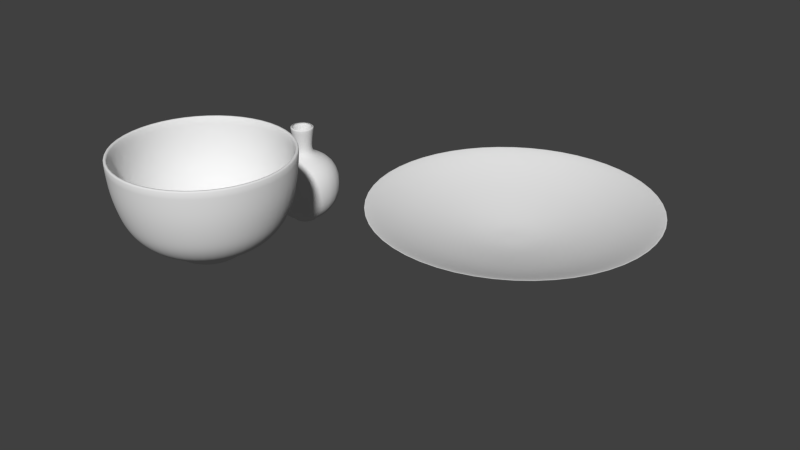 # Source: AngenamCollection.blend  (saved by Blender 2.66.1; exported with 4.5.12 LTS)
import bpy
from mathutils import Matrix  # noqa: F401  (used for matrix-valued properties, if any)

bpy.ops.wm.read_factory_settings(use_empty=True)
scene = bpy.context.scene
scene.name = 'Scene'

# ---- collections
col_collection_1 = bpy.data.collections.new('Collection 1'); scene.collection.children.link(col_collection_1)

# ---- materials (node trees are filled in below, after node groups)
mat_hammeredblackbronze = bpy.data.materials.new('HammeredBlackBronze')
mat_hammeredbronze = bpy.data.materials.new('HammeredBronze')

# ---- material node trees

# ---- world
world_world = bpy.data.worlds.new('World'); scene.world = world_world
world_world.color = (0.05088, 0.05088, 0.05088)
world_world.use_sun_shadow = False
world_world.sun_shadow_jitter_overblur = 0.0
world_world.cycles.sampling_method = 'MANUAL'
world_world.cycles.sample_map_resolution = 256

# ---- meshes
me_dish = bpy.data.meshes.new('Dish')
me_dish.from_pydata([(-0.0001377, -3.017e-10, 0.0), (-0.0001219, 6.398e-05, 0.0), (0.05272, -0.02767, 0.0), (0.05484, -0.02878, 0.0102), (0.05677, -0.0298, 0.01967), (0.09548, -0.05011, 0.02769), (0.1516, -0.07957, 0.04663), (0.2026, -0.1063, 0.07067), (0.2006, -0.1053, 0.07359), (0.09419, -0.04943, 0.03206), (0.1503, -0.07889, 0.05027), (0.03294, -0.01729, 0.01821), (0.0001342, -7.046e-05, 0.01821), (-7.821e-05, 0.0001133, 0.0), (0.03383, -0.049, 0.0), (0.03518, -0.05097, 0.0102), (0.03642, -0.05277, 0.01967), (0.06125, -0.08874, 0.02769), (0.09726, -0.1409, 0.04663), (0.13, -0.1883, 0.07067), (0.1287, -0.1865, 0.07359), (0.06043, -0.08754, 0.03206), (0.09643, -0.1397, 0.05027), (0.02114, -0.03062, 0.01821), (8.612e-05, -0.0001248, 0.01821), (-1.659e-05, 0.0001367, 0.0), (0.007177, -0.05911, 0.0), (0.007465, -0.06148, 0.0102), (0.007728, -0.06365, 0.01967), (0.013, -0.107, 0.02769), (0.02064, -0.17, 0.04663), (0.02758, -0.2271, 0.07067), (0.02731, -0.2249, 0.07359), (0.01282, -0.1056, 0.03206), (0.02046, -0.1685, 0.05027), (0.004485, -0.03693, 0.01821), (1.827e-05, -0.0001505, 0.01821), (4.882e-05, 0.0001287, 0.0), (-0.02112, -0.05568, 0.0), (-0.02196, -0.0579, 0.0102), (-0.02274, -0.05995, 0.01967), (-0.03824, -0.1008, 0.02769), (-0.06071, -0.1601, 0.04663), (-0.08112, -0.2139, 0.07067), (-0.08035, -0.2119, 0.07359), (-0.03772, -0.09946, 0.03206), (-0.0602, -0.1587, 0.05027), (-0.01319, -0.03479, 0.01821), (-5.376e-05, -0.0001418, 0.01821), (0.0001031, 9.129e-05, 0.0), (-0.04457, -0.03949, 0.0), (-0.04635, -0.04107, 0.0102), (-0.04799, -0.04252, 0.01967), (-0.08071, -0.0715, 0.02769), (-0.1282, -0.1135, 0.04663), (-0.1712, -0.1517, 0.07067), (-0.1696, -0.1503, 0.07359), (-0.07962, -0.07054, 0.03206), (-0.1271, -0.1126, 0.05027), (-0.02785, -0.02467, 0.01821), (-0.0001135, -0.0001005, 0.01821), (0.0001337, 3.295e-05, 0.0), (-0.05782, -0.01425, 0.0), (-0.06013, -0.01482, 0.0102), (-0.06225, -0.01534, 0.01967), (-0.1047, -0.02581, 0.02769), (-0.1662, -0.04097, 0.04663), (-0.2221, -0.05475, 0.07067), (-0.22, -0.05423, 0.07359), (-0.1033, -0.02546, 0.03206), (-0.1648, -0.04063, 0.05027), (-0.03612, -0.008904, 0.01821), (-0.0001472, -3.628e-05, 0.01821), (0.0001337, -3.295e-05, 0.0), (-0.05782, 0.01425, 0.0), (-0.06013, 0.01482, 0.0102), (-0.06225, 0.01534, 0.01967), (-0.1047, 0.02581, 0.02769), (-0.1662, 0.04098, 0.04663), (-0.2221, 0.05475, 0.07067), (-0.22, 0.05423, 0.07359), (-0.1033, 0.02546, 0.03206), (-0.1648, 0.04063, 0.05027), (-0.03612, 0.008904, 0.01821), (-0.0001472, 3.628e-05, 0.01821), (0.0001031, -9.129e-05, 0.0), (-0.04457, 0.03949, 0.0), (-0.04635, 0.04107, 0.0102), (-0.04799, 0.04252, 0.01967), (-0.08071, 0.0715, 0.02769), (-0.1282, 0.1135, 0.04663), (-0.1712, 0.1517, 0.07067), (-0.1696, 0.1503, 0.07359), (-0.07962, 0.07054, 0.03206), (-0.1271, 0.1126, 0.05027), (-0.02785, 0.02467, 0.01821), (-0.0001135, 0.0001005, 0.01821), (4.882e-05, -0.0001287, 0.0), (-0.02112, 0.05568, 0.0), (-0.02196, 0.0579, 0.0102), (-0.02274, 0.05995, 0.01967), (-0.03824, 0.1008, 0.02769), (-0.06071, 0.1601, 0.04663), (-0.08112, 0.2139, 0.07067), (-0.08035, 0.2119, 0.07359), (-0.03772, 0.09946, 0.03206), (-0.0602, 0.1587, 0.05027), (-0.01319, 0.03479, 0.01821), (-5.376e-05, 0.0001418, 0.01821), (-1.659e-05, -0.0001367, 0.0), (0.007178, 0.05911, 0.0), (0.007465, 0.06148, 0.0102), (0.007728, 0.06365, 0.01967), (0.013, 0.107, 0.02769), (0.02064, 0.17, 0.04663), (0.02758, 0.2271, 0.07067), (0.02731, 0.2249, 0.07359), (0.01282, 0.1056, 0.03206), (0.02046, 0.1685, 0.05027), (0.004485, 0.03693, 0.01821), (1.828e-05, 0.0001505, 0.01821), (-7.821e-05, -0.0001133, 0.0), (0.03383, 0.049, 0.0), (0.03518, 0.05097, 0.0102), (0.03642, 0.05277, 0.01967), (0.06125, 0.08874, 0.02769), (0.09726, 0.1409, 0.04663), (0.13, 0.1883, 0.07067), (0.1287, 0.1865, 0.07359), (0.06043, 0.08754, 0.03206), (0.09643, 0.1397, 0.05027), (0.02114, 0.03062, 0.01821), (8.613e-05, 0.0001248, 0.01821), (-0.0001219, -6.398e-05, 0.0), (0.05272, 0.02767, 0.0), (0.05484, 0.02878, 0.0102), (0.05677, 0.0298, 0.01967), (0.09548, 0.05011, 0.02769), (0.1516, 0.07957, 0.04663), (0.2026, 0.1063, 0.07067), (0.2006, 0.1053, 0.07359), (0.09419, 0.04943, 0.03206), (0.1503, 0.07889, 0.05027), (0.03294, 0.01729, 0.01821), (0.0001342, 7.045e-05, 0.01821), (0.05955, -1.658e-07, 0.0), (0.06193, -1.668e-07, 0.0102), (0.06412, -1.853e-07, 0.01967), (0.1078, -2.841e-07, 0.02769), (0.1712, -4.756e-07, 0.04663), (0.2288, -5.991e-07, 0.07067), (0.2266, -6.485e-07, 0.07359), (0.1064, -3.088e-07, 0.03206), (0.1698, -4.817e-07, 0.05027), (0.03721, -1.065e-07, 0.01821), (0.0001516, -2.799e-09, 0.01821)], [], [(8, 10, 22, 20), (3, 4, 16, 15), (9, 11, 23, 21), (4, 5, 17, 16), (11, 12, 24, 23), (5, 6, 18, 17), (6, 7, 19, 18), (7, 8, 20, 19), (1, 2, 14, 13), (10, 9, 21, 22), (2, 3, 15, 14), (23, 24, 36, 35), (17, 18, 30, 29), (18, 19, 31, 30), (19, 20, 32, 31), (13, 14, 26, 25), (22, 21, 33, 34), (14, 15, 27, 26), (20, 22, 34, 32), (15, 16, 28, 27), (21, 23, 35, 33), (16, 17, 29, 28), (30, 31, 43, 42), (31, 32, 44, 43), (25, 26, 38, 37), (34, 33, 45, 46), (26, 27, 39, 38), (32, 34, 46, 44), (27, 28, 40, 39), (33, 35, 47, 45), (28, 29, 41, 40), (35, 36, 48, 47), (29, 30, 42, 41), (46, 45, 57, 58), (38, 39, 51, 50), (44, 46, 58, 56), (39, 40, 52, 51), (45, 47, 59, 57), (40, 41, 53, 52), (47, 48, 60, 59), (41, 42, 54, 53), (42, 43, 55, 54), (43, 44, 56, 55), (37, 38, 50, 49), (57, 59, 71, 69), (52, 53, 65, 64), (59, 60, 72, 71), (53, 54, 66, 65), (54, 55, 67, 66), (55, 56, 68, 67), (49, 50, 62, 61), (58, 57, 69, 70), (50, 51, 63, 62), (56, 58, 70, 68), (51, 52, 64, 63), (71, 72, 84, 83), (65, 66, 78, 77), (66, 67, 79, 78), (67, 68, 80, 79), (61, 62, 74, 73), (70, 69, 81, 82), (62, 63, 75, 74), (68, 70, 82, 80), (63, 64, 76, 75), (69, 71, 83, 81), (64, 65, 77, 76), (79, 80, 92, 91), (73, 74, 86, 85), (82, 81, 93, 94), (74, 75, 87, 86), (80, 82, 94, 92), (75, 76, 88, 87), (81, 83, 95, 93), (76, 77, 89, 88), (83, 84, 96, 95), (77, 78, 90, 89), (78, 79, 91, 90), (86, 87, 99, 98), (92, 94, 106, 104), (87, 88, 100, 99), (93, 95, 107, 105), (88, 89, 101, 100), (95, 96, 108, 107), (89, 90, 102, 101), (90, 91, 103, 102), (91, 92, 104, 103), (85, 86, 98, 97), (94, 93, 105, 106), (105, 107, 119, 117), (100, 101, 113, 112), (107, 108, 120, 119), (101, 102, 114, 113), (102, 103, 115, 114), (103, 104, 116, 115), (97, 98, 110, 109), (106, 105, 117, 118), (98, 99, 111, 110), (104, 106, 118, 116), (99, 100, 112, 111), (114, 115, 127, 126), (115, 116, 128, 127), (109, 110, 122, 121), (118, 117, 129, 130), (110, 111, 123, 122), (116, 118, 130, 128), (111, 112, 124, 123), (117, 119, 131, 129), (112, 113, 125, 124), (119, 120, 132, 131), (113, 114, 126, 125), (127, 128, 140, 139), (121, 122, 134, 133), (130, 129, 141, 142), (122, 123, 135, 134), (128, 130, 142, 140), (123, 124, 136, 135), (129, 131, 143, 141), (124, 125, 137, 136), (131, 132, 144, 143), (125, 126, 138, 137), (126, 127, 139, 138), (140, 142, 153, 151), (135, 136, 147, 146), (141, 143, 154, 152), (136, 137, 148, 147), (143, 144, 155, 154), (137, 138, 149, 148), (138, 139, 150, 149), (139, 140, 151, 150), (142, 141, 152, 153), (134, 135, 146, 145), (153, 152, 9, 10), (145, 146, 3, 2), (151, 153, 10, 8), (146, 147, 4, 3), (152, 154, 11, 9), (147, 148, 5, 4), (154, 155, 12, 11), (148, 149, 6, 5), (149, 150, 7, 6), (150, 151, 8, 7), (0, 145, 2, 1), (133, 134, 145, 0)])
me_dish.polygons.foreach_set('use_smooth', [1, 1, 1, 1, 1, 1, 1, 0, 0, 1, 1, 1, 1, 1, 0, 0, 1, 1, 1, 1, 1, 1, 1, 0, 0, 1, 1, 1, 1, 1, 1, 1, 1, 1, 1, 1, 1, 1, 1, 1, 1, 1, 0, 0, 1, 1, 1, 1, 1, 0, 0, 1, 1, 1, 1, 1, 1, 1, 0, 0, 1, 1, 1, 1, 1, 1, 0, 0, 1, 1, 1, 1, 1, 1, 1, 1, 1, 1, 1, 1, 1, 1, 1, 1, 1, 0, 0, 1, 1, 1, 1, 1, 1, 0, 0, 1, 1, 1, 1, 1, 0, 0, 1, 1, 1, 1, 1, 1, 1, 1, 0, 0, 1, 1, 1, 1, 1, 1, 1, 1, 1, 1, 1, 1, 1, 1, 1, 1, 0, 1, 1, 1, 1, 1, 1, 1, 1, 1, 1, 1, 0, 0, 0])
me_dish.polygons.foreach_set('material_index', [1, 0, 1, 0, 1, 0, 0, 1, 0, 1, 0, 1, 0, 0, 1, 0, 1, 0, 1, 0, 1, 0, 0, 1, 0, 1, 0, 1, 0, 1, 0, 1, 0, 1, 0, 1, 0, 1, 0, 1, 0, 0, 1, 0, 1, 0, 1, 0, 0, 1, 0, 1, 0, 1, 0, 1, 0, 0, 1, 0, 1, 0, 1, 0, 1, 0, 1, 0, 1, 0, 1, 0, 1, 0, 1, 0, 0, 0, 1, 0, 1, 0, 1, 0, 0, 1, 0, 1, 1, 0, 1, 0, 0, 1, 0, 1, 0, 1, 0, 0, 1, 0, 1, 0, 1, 0, 1, 0, 1, 0, 1, 0, 1, 0, 1, 0, 1, 0, 1, 0, 0, 1, 0, 1, 0, 1, 0, 0, 1, 1, 0, 1, 0, 1, 0, 1, 0, 1, 0, 0, 1, 0, 0])
_k = {(1, 2): 0.5451, (0, 1): 0.5451, (13, 14): 0.5451, (4, 16): 0.38039, (2, 14): 0.5451, (1, 13): 0.5451, (25, 26): 0.5451, (14, 26): 0.5451, (13, 25): 0.5451, (16, 28): 0.38039, (37, 38): 0.5451, (26, 38): 0.5451, (25, 37): 0.5451, (28, 40): 0.38039, (49, 50): 0.5451, (38, 50): 0.5451, (40, 52): 0.38039, (37, 49): 0.5451, (61, 62): 0.5451, (52, 64): 0.38039, (50, 62): 0.5451, (49, 61): 0.5451, (73, 74): 0.5451, (62, 74): 0.5451, (61, 73): 0.5451, (64, 76): 0.38039, (85, 86): 0.5451, (74, 86): 0.5451, (73, 85): 0.5451, (76, 88): 0.38039, (97, 98): 0.5451, (86, 98): 0.5451, (88, 100): 0.38039, (85, 97): 0.5451, (109, 110): 0.5451, (100, 112): 0.38039, (98, 110): 0.5451, (97, 109): 0.5451, (121, 122): 0.5451, (110, 122): 0.5451, (109, 121): 0.5451, (112, 124): 0.38039, (133, 134): 0.5451, (122, 134): 0.5451, (121, 133): 0.5451, (124, 136): 0.38039, (136, 147): 0.38039, (134, 145): 0.5451, (0, 145): 0.5451, (2, 145): 0.5451, (4, 147): 0.38039, (0, 133): 0.5451}
me_dish.attributes.new('crease_edge', 'FLOAT', 'EDGE').data.foreach_set('value', [_k.get((min(e.vertices), max(e.vertices)), 0.0) for e in me_dish.edges])
_uv = me_dish.uv_layers.new(name='UVMap')
_uv.uv.foreach_set('vector', [0.6312, 0.4829, 0.711, 0.4996, 0.7109, 0.6083, 0.631, 0.628, 0.4027, 0.8456, 0.3897, 0.847, 0.3874, 0.8057, 0.4005, 0.8057, 0.7975, 0.5195, 0.8898, 0.5423, 0.8898, 0.5661, 0.7974, 0.5877, 0.2265, 0.3273, 0.1685, 0.3416, 0.1683, 0.272, 0.2264, 0.2859, 0.9834, 0.3334, 0.9424, 0.3075, 0.9424, 0.3074, 0.9911, 0.3108, 0.1685, 0.3416, 0.08175, 0.3623, 0.08142, 0.2518, 0.1683, 0.272, 0.08175, 0.3623, 0.0004532, 0.3812, 0.0, 0.2335, 0.08142, 0.2518, 0.591, 1.021, 0.5865, 1.019, 0.6261, 0.889, 0.631, 0.8897, 0.402, 0.6912, 0.4741, 0.7195, 0.4522, 0.751, 0.402, 0.6911, 0.711, 0.4996, 0.7975, 0.5195, 0.7974, 0.5877, 0.7109, 0.6083, 0.4167, 0.8441, 0.4027, 0.8456, 0.4005, 0.8057, 0.4146, 0.8057, 0.9911, 0.3108, 0.9424, 0.3074, 0.9424, 0.3073, 0.9877, 0.2873, 0.1683, 0.272, 0.08142, 0.2518, 0.1305, 0.1538, 0.1992, 0.2103, 0.08142, 0.2518, 0.0, 0.2335, 0.06564, 0.1025, 0.1305, 0.1538, 0.631, 0.8897, 0.6261, 0.889, 0.6257, 0.7427, 0.6305, 0.742, 0.402, 0.6911, 0.4522, 0.751, 0.4188, 0.7688, 0.4021, 0.6911, 0.7109, 0.6083, 0.7974, 0.5877, 0.8282, 0.649, 0.7601, 0.7062, 0.4146, 0.8057, 0.4005, 0.8057, 0.4026, 0.7701, 0.4167, 0.7715, 0.631, 0.628, 0.7109, 0.6083, 0.7601, 0.7062, 0.6968, 0.7586, 0.4005, 0.8057, 0.3874, 0.8057, 0.3896, 0.7689, 0.4026, 0.7701, 0.7974, 0.5877, 0.8898, 0.5661, 0.9006, 0.5876, 0.8282, 0.649, 0.2264, 0.2859, 0.1683, 0.272, 0.1992, 0.2103, 0.2448, 0.2492, 0.1305, 0.1538, 0.06564, 0.1025, 0.1823, 0.01823, 0.2179, 0.09072, 0.6305, 0.742, 0.6257, 0.7427, 0.5853, 0.6133, 0.5897, 0.6113, 0.4021, 0.6911, 0.4188, 0.7688, 0.3816, 0.7689, 0.4022, 0.6911, 0.7601, 0.7062, 0.8282, 0.649, 0.883, 0.6895, 0.8475, 0.7708, 0.386, 0.8441, 0.3719, 0.8456, 0.3697, 0.8057, 0.3838, 0.8057, 0.6968, 0.7586, 0.7601, 0.7062, 0.8475, 0.7708, 0.8134, 0.8449, 0.3719, 0.8456, 0.3589, 0.847, 0.3566, 0.8057, 0.3697, 0.8057, 0.8282, 0.649, 0.9006, 0.5876, 0.9198, 0.6017, 0.883, 0.6895, 0.2448, 0.2492, 0.1992, 0.2103, 0.2543, 0.1705, 0.2775, 0.2256, 0.9877, 0.2873, 0.9424, 0.3073, 0.9424, 0.3073, 0.9739, 0.2685, 0.1992, 0.2103, 0.1305, 0.1538, 0.2179, 0.09072, 0.2543, 0.1705, 0.8475, 0.7708, 0.883, 0.6895, 0.9491, 0.6999, 0.9531, 0.7874, 0.3838, 0.8057, 0.3697, 0.8057, 0.3718, 0.7701, 0.3859, 0.7715, 0.8134, 0.8449, 0.8475, 0.7708, 0.9531, 0.7874, 0.9543, 0.867, 0.3697, 0.8057, 0.3566, 0.8057, 0.3588, 0.7689, 0.3718, 0.7701, 0.883, 0.6895, 0.9198, 0.6017, 0.9429, 0.6054, 0.9491, 0.6999, 0.2775, 0.2256, 0.2543, 0.1705, 0.3207, 0.1619, 0.317, 0.2205, 0.9739, 0.2685, 0.9424, 0.3073, 0.9423, 0.3072, 0.9528, 0.2585, 0.2543, 0.1705, 0.2179, 0.09072, 0.3234, 0.07707, 0.3207, 0.1619, 0.2179, 0.09072, 0.1823, 0.01823, 0.3234, 0.0, 0.3234, 0.07707, 0.5299, 0.8927, 0.5252, 0.8913, 0.5462, 0.7466, 0.5511, 0.7466, 0.4022, 0.6911, 0.3816, 0.7689, 0.3492, 0.7511, 0.4022, 0.6911, 0.9685, 0.1652, 0.9528, 0.2585, 0.9293, 0.2598, 0.9013, 0.1689, 0.631, 0.3875, 0.6213, 0.4464, 0.5585, 0.4207, 0.5937, 0.3722, 0.9528, 0.2585, 0.9423, 0.3072, 0.9422, 0.3072, 0.9293, 0.2598, 0.6213, 0.4464, 0.6046, 0.5326, 0.5049, 0.4917, 0.5585, 0.4207, 0.6046, 0.5326, 0.587, 0.6113, 0.4538, 0.5567, 0.5049, 0.4917, 0.5511, 0.7466, 0.5462, 0.7466, 0.5252, 0.6126, 0.5299, 0.6113, 0.4022, 0.6911, 0.3492, 0.7511, 0.3288, 0.7197, 0.4023, 0.6912, 0.9813, 0.07876, 0.9685, 0.1652, 0.9013, 0.1689, 0.8741, 0.08457, 0.4795, 0.8794, 0.4655, 0.8816, 0.4613, 0.8462, 0.4754, 0.8454, 0.9909, 0.0, 0.9813, 0.07876, 0.8741, 0.08457, 0.8478, 0.007749, 0.4655, 0.8816, 0.4526, 0.8836, 0.4482, 0.8469, 0.4613, 0.8462, 0.9293, 0.2598, 0.9422, 0.3072, 0.9421, 0.3073, 0.9088, 0.272, 0.5585, 0.4207, 0.5049, 0.4917, 0.4342, 0.4079, 0.514, 0.3679, 0.5049, 0.4917, 0.4538, 0.5567, 0.3594, 0.4448, 0.4342, 0.4079, 0.96, 0.8921, 0.9555, 0.8902, 0.9951, 0.7605, 1.0, 0.7612, 0.4023, 0.6912, 0.3288, 0.7197, 0.3252, 0.6817, 0.4023, 0.6913, 0.8741, 0.08457, 0.9013, 0.1689, 0.8426, 0.2037, 0.7805, 0.1401, 0.4754, 0.8454, 0.4613, 0.8462, 0.4612, 0.8062, 0.4753, 0.8069, 0.8478, 0.007749, 0.8741, 0.08457, 0.7805, 0.1401, 0.7229, 0.08191, 0.4613, 0.8462, 0.4482, 0.8469, 0.4481, 0.8055, 0.4612, 0.8062, 0.9013, 0.1689, 0.9293, 0.2598, 0.9088, 0.272, 0.8426, 0.2037, 0.5937, 0.3722, 0.5585, 0.4207, 0.514, 0.3679, 0.5672, 0.3408, 1.0, 0.7612, 0.9951, 0.7605, 0.9947, 0.6142, 0.9995, 0.6135, 0.4023, 0.6913, 0.3252, 0.6817, 0.3393, 0.6459, 0.4023, 0.6914, 0.7805, 0.1401, 0.8426, 0.2037, 0.8059, 0.2617, 0.7219, 0.2327, 0.4753, 0.8069, 0.4612, 0.8062, 0.4652, 0.7708, 0.4791, 0.7729, 0.7229, 0.08191, 0.7805, 0.1401, 0.7219, 0.2327, 0.6446, 0.2055, 0.4612, 0.8062, 0.4481, 0.8055, 0.4522, 0.7689, 0.4652, 0.7708, 0.8426, 0.2037, 0.9088, 0.272, 0.8959, 0.2923, 0.8059, 0.2617, 0.5672, 0.3408, 0.514, 0.3679, 0.4979, 0.3002, 0.5576, 0.3005, 0.9088, 0.272, 0.9421, 0.3073, 0.9421, 0.3074, 0.8959, 0.2923, 0.514, 0.3679, 0.4342, 0.4079, 0.4087, 0.3003, 0.4979, 0.3002, 0.4342, 0.4079, 0.3594, 0.4448, 0.3252, 0.3011, 0.4087, 0.3003, 0.3566, 0.8794, 0.3427, 0.8816, 0.3385, 0.8462, 0.3526, 0.8454, 0.6446, 0.2055, 0.7219, 0.2327, 0.7117, 0.3411, 0.631, 0.3502, 0.3427, 0.8816, 0.3297, 0.8836, 0.3254, 0.8469, 0.3385, 0.8462, 0.8059, 0.2617, 0.8959, 0.2923, 0.8937, 0.316, 0.7995, 0.3296, 0.5576, 0.3005, 0.4979, 0.3002, 0.514, 0.233, 0.5672, 0.2606, 0.8959, 0.2923, 0.9421, 0.3074, 0.9421, 0.3074, 0.8937, 0.316, 0.4979, 0.3002, 0.4087, 0.3003, 0.4342, 0.1937, 0.514, 0.233, 0.4087, 0.3003, 0.3252, 0.3011, 0.3593, 0.1586, 0.4342, 0.1937, 0.9995, 0.6135, 0.9947, 0.6142, 0.9543, 0.4848, 0.9587, 0.4829, 0.4023, 0.6914, 0.3393, 0.6459, 0.3677, 0.6205, 0.4022, 0.6914, 0.7219, 0.2327, 0.8059, 0.2617, 0.7995, 0.3296, 0.7117, 0.3411, 0.7995, 0.3296, 0.8937, 0.316, 0.9026, 0.3378, 0.8249, 0.3919, 0.5672, 0.2606, 0.514, 0.233, 0.5585, 0.1818, 0.5936, 0.2301, 0.8937, 0.316, 0.9421, 0.3074, 0.9421, 0.3075, 0.9026, 0.3378, 0.514, 0.233, 0.4342, 0.1937, 0.5048, 0.1124, 0.5585, 0.1818, 0.4342, 0.1937, 0.3593, 0.1586, 0.4537, 0.04992, 0.5048, 0.1124, 0.5641, 0.8927, 0.5594, 0.8914, 0.5804, 0.7575, 0.5853, 0.7575, 0.4022, 0.6914, 0.3677, 0.6205, 0.4041, 0.6113, 0.4021, 0.6914, 0.7117, 0.3411, 0.7995, 0.3296, 0.8249, 0.3919, 0.7523, 0.4405, 0.3526, 0.8454, 0.3385, 0.8462, 0.3383, 0.8062, 0.3525, 0.8069, 0.631, 0.3502, 0.7117, 0.3411, 0.7523, 0.4405, 0.6852, 0.4829, 0.3385, 0.8462, 0.3254, 0.8469, 0.3252, 0.8055, 0.3383, 0.8062, 0.5048, 0.1124, 0.4537, 0.04992, 0.5868, 0.0, 0.6045, 0.07502, 0.5853, 0.7575, 0.5804, 0.7575, 0.5593, 0.6127, 0.564, 0.6113, 0.4021, 0.6914, 0.4041, 0.6113, 0.4399, 0.6205, 0.402, 0.6914, 0.08001, 0.6294, 0.1665, 0.6493, 0.1664, 0.7174, 0.07986, 0.7381, 0.3525, 0.8069, 0.3383, 0.8062, 0.3423, 0.7708, 0.3563, 0.7729, 0.0001964, 0.6126, 0.08001, 0.6294, 0.07986, 0.7381, 0.0, 0.7577, 0.3383, 0.8062, 0.3252, 0.8055, 0.3294, 0.7689, 0.3423, 0.7708, 0.1665, 0.6493, 0.2588, 0.6721, 0.2588, 0.6959, 0.1664, 0.7174, 0.5936, 0.2301, 0.5585, 0.1818, 0.6212, 0.1583, 0.6309, 0.2161, 0.9026, 0.3378, 0.9421, 0.3075, 0.9422, 0.3076, 0.9206, 0.3526, 0.5585, 0.1818, 0.5048, 0.1124, 0.6045, 0.07502, 0.6212, 0.1583, 0.4852, 1.021, 0.4807, 1.019, 0.5203, 0.889, 0.5252, 0.8897, 0.402, 0.6914, 0.4399, 0.6205, 0.4671, 0.6458, 0.402, 0.6914, 0.07986, 0.7381, 0.1664, 0.7174, 0.1973, 0.7788, 0.1291, 0.836, 0.4171, 0.7729, 0.431, 0.7708, 0.435, 0.8062, 0.4209, 0.8069, 0.0, 0.7577, 0.07986, 0.7381, 0.1291, 0.836, 0.06577, 0.8884, 0.431, 0.7708, 0.444, 0.7689, 0.4481, 0.8055, 0.435, 0.8062, 0.1664, 0.7174, 0.2588, 0.6959, 0.2696, 0.7174, 0.1973, 0.7788, 0.3175, 0.3922, 0.3216, 0.4507, 0.2551, 0.4425, 0.278, 0.3873, 0.9206, 0.3526, 0.9422, 0.3076, 0.9423, 0.3076, 0.9435, 0.3571, 0.3216, 0.4507, 0.3248, 0.5356, 0.2192, 0.5226, 0.2551, 0.4425, 0.3248, 0.5356, 0.3252, 0.6126, 0.1841, 0.5953, 0.2192, 0.5226, 0.06577, 0.8884, 0.1291, 0.836, 0.2165, 0.9006, 0.1824, 0.9747, 0.435, 0.8062, 0.4481, 0.8055, 0.448, 0.8469, 0.4349, 0.8462, 0.1973, 0.7788, 0.2696, 0.7174, 0.2888, 0.7315, 0.252, 0.8193, 0.278, 0.3873, 0.2551, 0.4425, 0.1998, 0.4031, 0.2451, 0.3639, 0.9435, 0.3571, 0.9423, 0.3076, 0.9423, 0.3076, 0.9662, 0.3502, 0.2551, 0.4425, 0.2192, 0.5226, 0.1315, 0.4601, 0.1998, 0.4031, 0.2192, 0.5226, 0.1841, 0.5953, 0.0669, 0.5117, 0.1315, 0.4601, 0.5252, 0.8897, 0.5203, 0.889, 0.5199, 0.7427, 0.5247, 0.742, 0.1291, 0.836, 0.1973, 0.7788, 0.252, 0.8193, 0.2165, 0.9006, 0.4209, 0.8069, 0.435, 0.8062, 0.4349, 0.8462, 0.4208, 0.8454, 0.2165, 0.9006, 0.252, 0.8193, 0.3181, 0.8297, 0.3221, 0.9172, 0.4208, 0.8454, 0.4349, 0.8462, 0.4307, 0.8816, 0.4167, 0.8794, 0.1824, 0.9747, 0.2165, 0.9006, 0.3221, 0.9172, 0.3233, 0.9968, 0.4349, 0.8462, 0.448, 0.8469, 0.4436, 0.8836, 0.4307, 0.8816, 0.252, 0.8193, 0.2888, 0.7315, 0.3119, 0.7352, 0.3181, 0.8297, 0.2451, 0.3639, 0.1998, 0.4031, 0.1685, 0.3416, 0.2265, 0.3273, 0.9662, 0.3502, 0.9423, 0.3076, 0.9424, 0.3075, 0.9834, 0.3334, 0.1998, 0.4031, 0.1315, 0.4601, 0.08175, 0.3623, 0.1685, 0.3416, 0.1315, 0.4601, 0.0669, 0.5117, 0.0004532, 0.3812, 0.08175, 0.3623, 0.5247, 0.742, 0.5199, 0.7427, 0.4795, 0.6133, 0.4839, 0.6113, 0.4019, 0.6913, 0.4795, 0.6815, 0.4741, 0.7195, 0.402, 0.6912, 0.402, 0.6914, 0.4671, 0.6458, 0.4795, 0.6815, 0.4019, 0.6913])
me_dish.materials.append(mat_hammeredblackbronze)
me_dish.materials.append(mat_hammeredbronze)
me_dish.use_remesh_preserve_volume = False
me_dish.use_remesh_preserve_attributes = False
me_dish.use_mirror_vertex_groups = False
me_dish.update()
me_vase = bpy.data.meshes.new('Vase')
me_vase.from_pydata([(0.01784, -0.0103, 0.08412), (0.01345, -0.007763, 0.05133), (0.01482, -0.008555, 0.04214), (0.01838, -0.01061, 0.03612), (0.03759, -0.0217, 0.02662), (0.05131, -0.02963, 0.008872), (0.0557, -0.03216, -0.01489), (0.05296, -0.03058, -0.04056), (0.04336, -0.02503, -0.05988), (0.02909, -0.01679, -0.07446), (0.01794, -0.01036, -0.07921), (0.01763, -0.01018, -0.0827), (0.01598, -0.009225, -0.08492), (0.01537, -0.008872, 0.08412), (0.01098, -0.006337, 0.05196), (0.0129, -0.007446, 0.04151), (0.01674, -0.009664, 0.03454), (0.03704, -0.02139, 0.02471), (0.04967, -0.02868, 0.007921), (0.05406, -0.03121, -0.01521), (0.05131, -0.02963, -0.04024), (0.04143, -0.02392, -0.05957), (0.02826, -0.01632, -0.07319), (0.01646, -0.009506, -0.07731), (0.0103, -0.01784, 0.08412), (0.007763, -0.01345, 0.05133), (0.008555, -0.01482, 0.04214), (0.01061, -0.01838, 0.03612), (0.0217, -0.03759, 0.02662), (0.02963, -0.05131, 0.008872), (0.03216, -0.0557, -0.01489), (0.03058, -0.05296, -0.04056), (0.02503, -0.04336, -0.05988), (0.01679, -0.02909, -0.07446), (0.01036, -0.01794, -0.07921), (0.01018, -0.01763, -0.0827), (0.009225, -0.01598, -0.08492), (-2.328e-10, 0.0, -0.08492), (0.008872, -0.01537, 0.08412), (0.006337, -0.01098, 0.05196), (0.007446, -0.0129, 0.04151), (0.009664, -0.01674, 0.03454), (0.02139, -0.03704, 0.02471), (0.02868, -0.04967, 0.007921), (0.03121, -0.05406, -0.01521), (0.02963, -0.05131, -0.04024), (0.02392, -0.04143, -0.05957), (0.01632, -0.02826, -0.07319), (0.009506, -0.01646, -0.07731), (-2.328e-08, -0.0206, 0.08412), (-1.583e-08, -0.01553, 0.05133), (-1.583e-08, -0.01711, 0.04214), (-1.863e-08, -0.02123, 0.03612), (-2.794e-08, -0.04341, 0.02662), (-3.353e-08, -0.05925, 0.008872), (-3.539e-08, -0.06432, -0.01489), (-2.794e-08, -0.06115, -0.04056), (-2.049e-08, -0.05006, -0.05988), (-7.451e-09, -0.03359, -0.07446), (-1.698e-09, -0.02072, -0.07921), (-1.252e-09, -0.02036, -0.0827), (2.199e-09, -0.01845, -0.08492), (-2.142e-08, -0.01774, 0.08412), (-1.397e-08, -0.01267, 0.05196), (-1.397e-08, -0.01489, 0.04151), (-1.676e-08, -0.01933, 0.03454), (-2.98e-08, -0.04277, 0.02471), (-3.912e-08, -0.05735, 0.007921), (-3.725e-08, -0.06242, -0.01521), (-2.98e-08, -0.05925, -0.04024), (-2.235e-08, -0.04784, -0.05957), (-9.313e-09, -0.03264, -0.07319), (-9.313e-10, -0.01901, -0.07731), (-0.0103, -0.01784, 0.08412), (-0.007763, -0.01345, 0.05133), (-0.008555, -0.01482, 0.04214), (-0.01061, -0.01838, 0.03612), (-0.0217, -0.03759, 0.02662), (-0.02963, -0.05131, 0.008872), (-0.03216, -0.0557, -0.01489), (-0.03058, -0.05296, -0.04056), (-0.02503, -0.04336, -0.05988), (-0.01679, -0.02909, -0.07446), (-0.01036, -0.01794, -0.07921), (-0.01018, -0.01763, -0.0827), (-0.009225, -0.01598, -0.08492), (-0.008872, -0.01537, 0.08412), (-0.006337, -0.01098, 0.05196), (-0.007446, -0.0129, 0.04151), (-0.009664, -0.01674, 0.03454), (-0.02139, -0.03704, 0.02471), (-0.02868, -0.04967, 0.007921), (-0.03121, -0.05406, -0.01521), (-0.02963, -0.05131, -0.04024), (-0.02392, -0.04143, -0.05957), (-0.01632, -0.02826, -0.07319), (-0.009506, -0.01646, -0.07731), (-0.01784, -0.0103, 0.08412), (-0.01345, -0.007763, 0.05133), (-0.01482, -0.008555, 0.04214), (-0.01838, -0.01061, 0.03612), (-0.03759, -0.0217, 0.02662), (-0.05131, -0.02963, 0.008872), (-0.0557, -0.03216, -0.01489), (-0.05296, -0.03058, -0.04056), (-0.04336, -0.02503, -0.05988), (-0.02909, -0.01679, -0.07446), (-0.01794, -0.01036, -0.07921), (-0.01763, -0.01018, -0.0827), (-0.01598, -0.009225, -0.08492), (-0.01537, -0.008872, 0.08412), (-0.01098, -0.006337, 0.05196), (-0.0129, -0.007446, 0.04151), (-0.01674, -0.009664, 0.03454), (-0.03704, -0.02139, 0.02471), (-0.04967, -0.02867, 0.007921), (-0.05406, -0.03121, -0.01521), (-0.05131, -0.02963, -0.04024), (-0.04143, -0.02392, -0.05957), (-0.02826, -0.01632, -0.07319), (-0.01646, -0.009506, -0.07731), (-0.0206, 3.446e-08, 0.08412), (-0.01553, 2.421e-08, 0.05133), (-0.01711, 2.561e-08, 0.04214), (-0.02123, 3.166e-08, 0.03612), (-0.04341, 5.402e-08, 0.02662), (-0.05925, 7.078e-08, 0.008872), (-0.06432, 7.264e-08, -0.01489), (-0.06115, 6.519e-08, -0.04056), (-0.05006, 4.843e-08, -0.05988), (-0.03359, 2.421e-08, -0.07446), (-0.02072, 1.426e-08, -0.07921), (-0.02036, 1.351e-08, -0.0827), (-0.01845, 7.893e-09, -0.08492), (-0.01774, 3.166e-08, 0.08412), (-0.01267, 2.142e-08, 0.05196), (-0.01489, 2.328e-08, 0.04151), (-0.01933, 2.887e-08, 0.03454), (-0.04277, 5.588e-08, 0.02471), (-0.05735, 7.264e-08, 0.007921), (-0.06242, 7.264e-08, -0.01521), (-0.05925, 6.519e-08, -0.04024), (-0.04784, 4.843e-08, -0.05957), (-0.03264, 2.887e-08, -0.07319), (-0.01901, 1.304e-08, -0.07731), (-0.01784, 0.0103, 0.08412), (-0.01345, 0.007763, 0.05133), (-0.01482, 0.008555, 0.04214), (-0.01838, 0.01061, 0.03612), (-0.03759, 0.0217, 0.02662), (-0.05131, 0.02963, 0.008872), (-0.0557, 0.03216, -0.01489), (-0.05296, 0.03058, -0.04056), (-0.04336, 0.02503, -0.05988), (-0.02909, 0.01679, -0.07446), (-0.01794, 0.01036, -0.07921), (-0.01763, 0.01018, -0.0827), (-0.01598, 0.009226, -0.08492), (-0.01537, 0.008872, 0.08412), (-0.01098, 0.006337, 0.05196), (-0.0129, 0.007446, 0.04151), (-0.01674, 0.009664, 0.03454), (-0.03704, 0.02139, 0.02471), (-0.04967, 0.02868, 0.007921), (-0.05406, 0.03121, -0.01521), (-0.05131, 0.02963, -0.04024), (-0.04143, 0.02392, -0.05957), (-0.02826, 0.01632, -0.07319), (-0.01646, 0.009506, -0.07731), (-0.0103, 0.01784, 0.08412), (-0.007763, 0.01345, 0.05133), (-0.008555, 0.01482, 0.04214), (-0.01061, 0.01838, 0.03612), (-0.0217, 0.03759, 0.02662), (-0.02963, 0.05131, 0.008872), (-0.03216, 0.0557, -0.01489), (-0.03058, 0.05296, -0.04056), (-0.02503, 0.04336, -0.05988), (-0.01679, 0.02909, -0.07446), (-0.01036, 0.01794, -0.07921), (-0.01018, 0.01763, -0.0827), (-0.009225, 0.01598, -0.08492), (-0.008872, 0.01537, 0.08412), (-0.006337, 0.01098, 0.05196), (-0.007446, 0.0129, 0.04151), (-0.009664, 0.01674, 0.03454), (-0.02139, 0.03704, 0.02471), (-0.02867, 0.04967, 0.007921), (-0.03121, 0.05406, -0.01521), (-0.02963, 0.05131, -0.04024), (-0.02392, 0.04143, -0.05957), (-0.01632, 0.02826, -0.07319), (-0.009506, 0.01646, -0.07731), (1.455e-10, -2.91e-11, -0.07763), (4.657e-08, 0.0206, 0.08412), (3.306e-08, 0.01553, 0.05133), (3.492e-08, 0.01711, 0.04214), (4.284e-08, 0.02123, 0.03612), (8.009e-08, 0.04341, 0.02662), (1.08e-07, 0.05925, 0.008872), (1.08e-07, 0.06432, -0.01489), (1.006e-07, 0.06115, -0.04056), (8.009e-08, 0.05006, -0.05988), (4.563e-08, 0.03359, -0.07446), (2.571e-08, 0.02072, -0.07921), (2.577e-08, 0.02036, -0.0827), (1.798e-08, 0.01845, -0.08492), (4.191e-08, 0.01774, 0.08412), (2.887e-08, 0.01267, 0.05196), (3.213e-08, 0.01489, 0.04151), (4.005e-08, 0.01933, 0.03454), (8.382e-08, 0.04277, 0.02471), (1.08e-07, 0.05735, 0.007921), (1.08e-07, 0.06242, -0.01521), (9.872e-08, 0.05925, -0.04024), (8.009e-08, 0.04784, -0.05957), (4.657e-08, 0.03264, -0.07319), (2.421e-08, 0.01901, -0.07731), (0.0103, 0.01784, 0.08412), (0.007763, 0.01345, 0.05133), (0.008555, 0.01482, 0.04214), (0.01061, 0.01838, 0.03612), (0.0217, 0.03759, 0.02662), (0.02963, 0.05131, 0.008872), (0.03216, 0.0557, -0.01489), (0.03058, 0.05296, -0.04056), (0.02503, 0.04336, -0.05988), (0.01679, 0.02909, -0.07446), (0.01036, 0.01794, -0.07921), (0.01018, 0.01763, -0.0827), (0.009226, 0.01598, -0.08492), (0.008872, 0.01537, 0.08412), (0.006337, 0.01098, 0.05196), (0.007446, 0.0129, 0.04151), (0.009664, 0.01674, 0.03454), (0.02139, 0.03704, 0.02471), (0.02868, 0.04967, 0.007921), (0.03121, 0.05406, -0.01521), (0.02963, 0.05131, -0.04024), (0.02392, 0.04143, -0.05957), (0.01632, 0.02826, -0.07319), (0.009506, 0.01646, -0.07731), (0.01784, 0.0103, 0.08412), (0.01345, 0.007763, 0.05133), (0.01482, 0.008555, 0.04214), (0.01838, 0.01061, 0.03612), (0.03759, 0.0217, 0.02662), (0.05131, 0.02963, 0.008872), (0.0557, 0.03216, -0.01489), (0.05296, 0.03058, -0.04056), (0.04336, 0.02503, -0.05988), (0.02909, 0.01679, -0.07446), (0.01794, 0.01036, -0.07921), (0.01763, 0.01018, -0.0827), (0.01598, 0.009225, -0.08492), (0.01537, 0.008872, 0.08412), (0.01098, 0.006337, 0.05196), (0.0129, 0.007446, 0.04151), (0.01674, 0.009664, 0.03454), (0.03704, 0.02139, 0.02471), (0.04967, 0.02867, 0.007921), (0.05406, 0.03121, -0.01521), (0.05131, 0.02963, -0.04024), (0.04143, 0.02392, -0.05957), (0.02826, 0.01632, -0.07319), (0.01646, 0.009506, -0.07731), (0.0206, -5.867e-08, 0.08412), (0.01553, -4.191e-08, 0.05133), (0.01711, -4.424e-08, 0.04214), (0.02123, -5.681e-08, 0.03612), (0.04341, -1.043e-07, 0.02662), (0.05925, -1.434e-07, 0.008872), (0.06432, -1.471e-07, -0.01489), (0.06115, -1.397e-07, -0.04056), (0.05006, -1.118e-07, -0.05988), (0.03359, -6.426e-08, -0.07446), (0.02072, -3.953e-08, -0.07921), (0.02036, -3.764e-08, -0.0827), (0.01845, -2.81e-08, -0.08492), (0.01774, -5.262e-08, 0.08412), (0.01267, -3.586e-08, 0.05196), (0.01489, -4.098e-08, 0.04151), (0.01933, -5.122e-08, 0.03454), (0.04277, -1.062e-07, 0.02471), (0.05735, -1.434e-07, 0.007921), (0.06242, -1.471e-07, -0.01521), (0.05925, -1.36e-07, -0.04024), (0.04784, -1.099e-07, -0.05957), (0.03264, -6.519e-08, -0.07319), (0.01901, -3.632e-08, -0.07731), (0.01729, -0.009981, 0.07995), (0.009981, -0.01729, 0.07995), (-2.235e-08, -0.01996, 0.07995), (-0.009981, -0.01729, 0.07995), (-0.01729, -0.009981, 0.07995), (-0.01996, 3.318e-08, 0.07995), (-0.01729, 0.009981, 0.07995), (-0.009981, 0.01729, 0.07995), (4.488e-08, 0.01996, 0.07995), (0.009981, 0.01729, 0.07995), (0.01729, 0.009981, 0.07995), (0.01996, -5.658e-08, 0.07995), (0.01479, -0.008537, 0.07995), (0.008537, -0.01479, 0.07995), (-2.044e-08, -0.01707, 0.07995), (-0.008537, -0.01479, 0.07995), (-0.01479, -0.008537, 0.07995), (-0.01707, 3.031e-08, 0.07995), (-0.01479, 0.008537, 0.07995), (-0.008537, 0.01479, 0.07995), (4.019e-08, 0.01707, 0.07995), (0.008537, 0.01479, 0.07995), (0.01479, 0.008537, 0.07995), (0.01707, -5.04e-08, 0.07995)], [], [(20, 21, 46, 45), (15, 16, 41, 40), (10, 11, 35, 34), (5, 6, 30, 29), (2, 3, 27, 26), (21, 22, 47, 46), (16, 17, 42, 41), (11, 12, 36, 35), (6, 7, 31, 30), (1, 2, 26, 25), (22, 23, 48, 47), (17, 18, 43, 42), (290, 1, 25, 291), (7, 8, 32, 31), (18, 19, 44, 43), (302, 14, 39, 303), (8, 9, 33, 32), (3, 4, 28, 27), (19, 20, 45, 44), (14, 15, 40, 39), (9, 10, 34, 33), (4, 5, 29, 28), (41, 42, 66, 65), (35, 36, 61, 60), (30, 31, 56, 55), (26, 27, 52, 51), (47, 48, 72, 71), (42, 43, 67, 66), (31, 32, 57, 56), (25, 26, 51, 50), (43, 44, 68, 67), (303, 39, 63, 304), (32, 33, 58, 57), (27, 28, 53, 52), (44, 45, 69, 68), (39, 40, 64, 63), (33, 34, 59, 58), (28, 29, 54, 53), (45, 46, 70, 69), (40, 41, 65, 64), (34, 35, 60, 59), (29, 30, 55, 54), (291, 25, 50, 292), (46, 47, 71, 70), (67, 68, 92, 91), (304, 63, 87, 305), (57, 58, 82, 81), (52, 53, 77, 76), (68, 69, 93, 92), (63, 64, 88, 87), (58, 59, 83, 82), (53, 54, 78, 77), (69, 70, 94, 93), (64, 65, 89, 88), (59, 60, 84, 83), (54, 55, 79, 78), (292, 50, 74, 293), (70, 71, 95, 94), (65, 66, 90, 89), (60, 61, 85, 84), (55, 56, 80, 79), (51, 52, 76, 75), (71, 72, 96, 95), (66, 67, 91, 90), (56, 57, 81, 80), (50, 51, 75, 74), (87, 88, 112, 111), (82, 83, 107, 106), (77, 78, 102, 101), (93, 94, 118, 117), (88, 89, 113, 112), (83, 84, 108, 107), (78, 79, 103, 102), (293, 74, 98, 294), (94, 95, 119, 118), (89, 90, 114, 113), (84, 85, 109, 108), (79, 80, 104, 103), (75, 76, 100, 99), (95, 96, 120, 119), (90, 91, 115, 114), (80, 81, 105, 104), (74, 75, 99, 98), (91, 92, 116, 115), (305, 87, 111, 306), (81, 82, 106, 105), (76, 77, 101, 100), (92, 93, 117, 116), (294, 98, 122, 295), (118, 119, 143, 142), (113, 114, 138, 137), (108, 109, 133, 132), (103, 104, 128, 127), (99, 100, 124, 123), (119, 120, 144, 143), (114, 115, 139, 138), (104, 105, 129, 128), (98, 99, 123, 122), (115, 116, 140, 139), (306, 111, 135, 307), (105, 106, 130, 129), (100, 101, 125, 124), (116, 117, 141, 140), (111, 112, 136, 135), (106, 107, 131, 130), (101, 102, 126, 125), (117, 118, 142, 141), (112, 113, 137, 136), (107, 108, 132, 131), (102, 103, 127, 126), (138, 139, 163, 162), (128, 129, 153, 152), (122, 123, 147, 146), (139, 140, 164, 163), (307, 135, 159, 308), (129, 130, 154, 153), (124, 125, 149, 148), (140, 141, 165, 164), (135, 136, 160, 159), (130, 131, 155, 154), (125, 126, 150, 149), (141, 142, 166, 165), (136, 137, 161, 160), (131, 132, 156, 155), (126, 127, 151, 150), (295, 122, 146, 296), (142, 143, 167, 166), (137, 138, 162, 161), (132, 133, 157, 156), (127, 128, 152, 151), (123, 124, 148, 147), (143, 144, 168, 167), (164, 165, 189, 188), (159, 160, 184, 183), (154, 155, 179, 178), (149, 150, 174, 173), (165, 166, 190, 189), (160, 161, 185, 184), (155, 156, 180, 179), (150, 151, 175, 174), (296, 146, 170, 297), (166, 167, 191, 190), (161, 162, 186, 185), (156, 157, 181, 180), (151, 152, 176, 175), (147, 148, 172, 171), (167, 168, 192, 191), (162, 163, 187, 186), (152, 153, 177, 176), (146, 147, 171, 170), (163, 164, 188, 187), (308, 159, 183, 309), (153, 154, 178, 177), (148, 149, 173, 172), (184, 185, 210, 209), (179, 180, 205, 204), (174, 175, 200, 199), (297, 170, 195, 298), (190, 191, 216, 215), (185, 186, 211, 210), (180, 181, 206, 205), (175, 176, 201, 200), (171, 172, 197, 196), (191, 192, 217, 216), (186, 187, 212, 211), (176, 177, 202, 201), (170, 171, 196, 195), (187, 188, 213, 212), (309, 183, 208, 310), (177, 178, 203, 202), (172, 173, 198, 197), (188, 189, 214, 213), (183, 184, 209, 208), (178, 179, 204, 203), (173, 174, 199, 198), (189, 190, 215, 214), (196, 197, 221, 220), (216, 217, 241, 240), (211, 212, 236, 235), (201, 202, 226, 225), (195, 196, 220, 219), (212, 213, 237, 236), (310, 208, 232, 311), (202, 203, 227, 226), (197, 198, 222, 221), (213, 214, 238, 237), (208, 209, 233, 232), (203, 204, 228, 227), (198, 199, 223, 222), (214, 215, 239, 238), (209, 210, 234, 233), (204, 205, 229, 228), (199, 200, 224, 223), (298, 195, 219, 299), (215, 216, 240, 239), (210, 211, 235, 234), (205, 206, 230, 229), (200, 201, 225, 224), (236, 237, 261, 260), (311, 232, 256, 312), (226, 227, 251, 250), (221, 222, 246, 245), (237, 238, 262, 261), (232, 233, 257, 256), (227, 228, 252, 251), (222, 223, 247, 246), (238, 239, 263, 262), (233, 234, 258, 257), (228, 229, 253, 252), (223, 224, 248, 247), (299, 219, 243, 300), (239, 240, 264, 263), (234, 235, 259, 258), (229, 230, 254, 253), (224, 225, 249, 248), (220, 221, 245, 244), (240, 241, 265, 264), (235, 236, 260, 259), (225, 226, 250, 249), (219, 220, 244, 243), (262, 263, 287, 286), (257, 258, 282, 281), (252, 253, 277, 276), (247, 248, 272, 271), (300, 243, 267, 301), (263, 264, 288, 287), (258, 259, 283, 282), (253, 254, 278, 277), (248, 249, 273, 272), (244, 245, 269, 268), (264, 265, 289, 288), (259, 260, 284, 283), (249, 250, 274, 273), (243, 244, 268, 267), (260, 261, 285, 284), (312, 256, 280, 313), (250, 251, 275, 274), (245, 246, 270, 269), (261, 262, 286, 285), (256, 257, 281, 280), (251, 252, 276, 275), (246, 247, 271, 270), (286, 287, 21, 20), (281, 282, 16, 15), (278, 37, 12), (273, 274, 8, 7), (268, 269, 3, 2), (287, 288, 22, 21), (282, 283, 17, 16), (274, 275, 9, 8), (269, 270, 4, 3), (288, 289, 23, 22), (283, 284, 18, 17), (275, 276, 10, 9), (270, 271, 5, 4), (284, 285, 19, 18), (313, 280, 14, 302), (276, 277, 11, 10), (271, 272, 6, 5), (301, 267, 1, 290), (285, 286, 20, 19), (280, 281, 15, 14), (277, 278, 12, 11), (272, 273, 7, 6), (267, 268, 2, 1), (12, 37, 36), (73, 86, 62, 49), (97, 110, 86, 73), (121, 134, 110, 97), (145, 158, 134, 121), (169, 182, 158, 145), (194, 207, 182, 169), (218, 231, 207, 194), (242, 255, 231, 218), (266, 279, 255, 242), (0, 13, 279, 266), (24, 38, 13, 0), (49, 62, 38, 24), (0, 290, 291, 24), (24, 291, 292, 49), (49, 292, 293, 73), (73, 293, 294, 97), (97, 294, 295, 121), (121, 295, 296, 145), (145, 296, 297, 169), (169, 297, 298, 194), (194, 298, 299, 218), (218, 299, 300, 242), (242, 300, 301, 266), (266, 301, 290, 0), (13, 302, 303, 38), (38, 303, 304, 62), (62, 304, 305, 86), (86, 305, 306, 110), (110, 306, 307, 134), (134, 307, 308, 158), (158, 308, 309, 182), (182, 309, 310, 207), (207, 310, 311, 231), (231, 311, 312, 255), (255, 312, 313, 279), (279, 313, 302, 13), (23, 193, 48), (48, 193, 72), (72, 193, 96), (96, 193, 120), (120, 193, 144), (144, 193, 168), (168, 193, 192), (192, 193, 217), (217, 193, 241), (241, 193, 265), (265, 193, 289), (289, 193, 23), (36, 37, 61), (61, 37, 85), (85, 37, 109), (109, 37, 133), (133, 37, 157), (157, 37, 181), (181, 37, 206), (206, 37, 230), (230, 37, 254), (254, 37, 278)])
me_vase.polygons.foreach_set('use_smooth', [True] * 324)
me_vase.polygons.foreach_set('material_index', [0, 0, 1, 1, 1, 0, 0, 1, 1, 1, 0, 0, 1, 1, 0, 0, 1, 1, 0, 0, 1, 1, 0, 1, 1, 1, 0, 0, 1, 1, 0, 0, 1, 1, 0, 0, 1, 1, 0, 0, 1, 1, 1, 0, 0, 0, 1, 1, 0, 0, 1, 1, 0, 0, 1, 1, 1, 0, 0, 1, 1, 1, 0, 0, 1, 1, 0, 1, 1, 0, 0, 1, 1, 1, 0, 0, 1, 1, 1, 0, 0, 1, 1, 0, 0, 1, 1, 0, 1, 0, 0, 1, 1, 1, 0, 0, 1, 1, 0, 0, 1, 1, 0, 0, 1, 1, 0, 0, 1, 1, 0, 1, 1, 0, 0, 1, 1, 0, 0, 1, 1, 0, 0, 1, 1, 1, 0, 0, 1, 1, 1, 0, 0, 0, 1, 1, 0, 0, 1, 1, 1, 0, 0, 1, 1, 1, 0, 0, 1, 1, 0, 0, 1, 1, 0, 1, 1, 1, 0, 0, 1, 1, 1, 0, 0, 1, 1, 0, 0, 1, 1, 0, 0, 1, 1, 0, 1, 0, 0, 1, 1, 0, 0, 1, 1, 0, 0, 1, 1, 0, 0, 1, 1, 1, 0, 0, 1, 1, 0, 0, 1, 1, 0, 0, 1, 1, 0, 0, 1, 1, 1, 0, 0, 1, 1, 1, 0, 0, 1, 1, 0, 0, 1, 1, 1, 0, 0, 1, 1, 1, 0, 0, 1, 1, 0, 0, 1, 1, 0, 0, 1, 1, 0, 0, 1, 1, 1, 0, 0, 1, 1, 0, 0, 1, 1, 0, 0, 1, 1, 1, 0, 0, 1, 1, 1, 1, 0, 0, 0, 0, 0, 0, 0, 0, 0, 0, 0, 0, 1, 1, 1, 1, 1, 1, 1, 1, 1, 1, 1, 1, 0, 0, 0, 0, 0, 0, 0, 0, 0, 0, 0, 0, 0, 0, 0, 0, 0, 0, 0, 0, 0, 0, 0, 0, 1, 1, 1, 1, 1, 1, 1, 1, 1, 1])
_k = {(10, 34): 0.48235, (12, 36): 0.67451, (36, 61): 0.67451, (34, 59): 0.48235, (59, 83): 0.48235, (61, 85): 0.67451, (83, 107): 0.48235, (85, 109): 0.67451, (109, 133): 0.67451, (107, 131): 0.48235, (133, 157): 0.67451, (131, 155): 0.48235, (155, 179): 0.48235, (157, 181): 0.67451, (179, 204): 0.48235, (181, 206): 0.67451, (206, 230): 0.67451, (204, 228): 0.48235, (228, 252): 0.48235, (230, 254): 0.67451, (252, 276): 0.48235, (254, 278): 0.67451, (12, 278): 0.67451, (10, 276): 0.48235}
me_vase.attributes.new('crease_edge', 'FLOAT', 'EDGE').data.foreach_set('value', [_k.get((min(e.vertices), max(e.vertices)), 0.0) for e in me_vase.edges])
me_vase.materials.append(mat_hammeredbronze)
me_vase.materials.append(mat_hammeredblackbronze)
me_vase.use_remesh_preserve_volume = False
me_vase.use_remesh_preserve_attributes = False
me_vase.use_mirror_vertex_groups = False
me_vase.update()
me_bowl = bpy.data.meshes.new('Bowl')
me_bowl.from_pydata([(0.04402, -0.02541, 0.0), (0.05207, -0.03006, 0.01116), (0.08321, -0.04804, 0.02789), (0.1111, -0.06416, 0.07067), (0.1213, -0.07005, 0.111), (0.124, -0.0716, 0.1581), (0.1192, -0.06881, 0.1581), (0.1176, -0.06788, 0.111), (0.1074, -0.06199, 0.07191), (0.07945, -0.04587, 0.03037), (0.04831, -0.02789, 0.01423), (-5.83e-10, -1.01e-09, 0.01423), (0.02541, -0.04402, 0.0), (0.03006, -0.05207, 0.01116), (0.04804, -0.08321, 0.02789), (0.06416, -0.1111, 0.07067), (0.07005, -0.1213, 0.111), (0.0716, -0.124, 0.1581), (0.06881, -0.1192, 0.1581), (0.06788, -0.1176, 0.111), (0.06199, -0.1074, 0.07191), (0.04587, -0.07945, 0.03037), (0.02789, -0.04831, 0.01423), (-2.89e-08, -0.05083, 0.0), (-3.23e-08, -0.06013, 0.01116), (-5.78e-08, -0.09608, 0.02789), (-8.16e-08, -0.1283, 0.07067), (-1.02e-07, -0.1401, 0.111), (-1.02e-07, -0.1432, 0.1581), (-1.02e-07, -0.1376, 0.1581), (-1.02e-07, -0.1358, 0.111), (-8.16e-08, -0.124, 0.07191), (-6.12e-08, -0.09174, 0.03037), (-3.23e-08, -0.05579, 0.01423), (-0.02541, -0.04402, 0.0), (-0.03006, -0.05207, 0.01116), (-0.04804, -0.08321, 0.02789), (-0.06416, -0.1111, 0.07067), (-0.07005, -0.1213, 0.111), (-0.0716, -0.124, 0.1581), (-0.06881, -0.1192, 0.1581), (-0.06788, -0.1176, 0.111), (-0.06199, -0.1074, 0.07191), (-0.04587, -0.07945, 0.03037), (-0.02789, -0.04831, 0.01423), (-0.04402, -0.02541, 0.0), (-0.05207, -0.03006, 0.01116), (-0.08321, -0.04804, 0.02789), (-0.1111, -0.06416, 0.07067), (-0.1213, -0.07005, 0.111), (-0.124, -0.0716, 0.1581), (-0.1192, -0.06881, 0.1581), (-0.1176, -0.06788, 0.111), (-0.1074, -0.06199, 0.07191), (-0.07945, -0.04587, 0.03037), (-0.04831, -0.02789, 0.01423), (-0.05083, 5.95e-08, 0.0), (-0.06013, 6.63e-08, 0.01116), (-0.09608, 1.122e-07, 0.02789), (-0.1283, 1.462e-07, 0.07067), (-0.1401, 1.836e-07, 0.111), (-0.1432, 1.836e-07, 0.1581), (-0.1376, 1.836e-07, 0.1581), (-0.1358, 1.836e-07, 0.111), (-0.124, 1.462e-07, 0.07191), (-0.09174, 1.156e-07, 0.03037), (-0.05579, 6.63e-08, 0.01423), (0.1166, -2.647e-07, 0.04928), (-0.04402, 0.02541, 0.0), (-0.05207, 0.03006, 0.01116), (-0.08321, 0.04804, 0.02789), (-0.1111, 0.06416, 0.07067), (-0.1213, 0.07005, 0.111), (-0.124, 0.0716, 0.1581), (-0.1192, 0.06881, 0.1581), (-0.1176, 0.06788, 0.111), (-0.1074, 0.06199, 0.07191), (-0.07945, 0.04587, 0.03037), (-0.04831, 0.02789, 0.01423), (-4.164e-11, -7.213e-11, 0.0), (0.101, 0.05829, 0.04928), (-0.02541, 0.04402, 0.0), (-0.03006, 0.05207, 0.01116), (-0.04804, 0.08321, 0.02789), (-0.06416, 0.1111, 0.07067), (-0.07005, 0.1213, 0.111), (-0.0716, 0.124, 0.1581), (-0.06881, 0.1192, 0.1581), (-0.06788, 0.1176, 0.111), (-0.06199, 0.1074, 0.07191), (-0.04587, 0.07945, 0.03037), (-0.02789, 0.04831, 0.01423), (0.05829, 0.101, 0.04928), (1.998e-07, 0.1166, 0.04928), (8.84e-08, 0.05083, 0.0), (9.86e-08, 0.06013, 0.01116), (1.7e-07, 0.09608, 0.02789), (2.176e-07, 0.1283, 0.07067), (2.72e-07, 0.1401, 0.111), (2.652e-07, 0.1432, 0.1581), (2.652e-07, 0.1376, 0.1581), (2.652e-07, 0.1358, 0.111), (2.176e-07, 0.124, 0.07191), (1.7e-07, 0.09174, 0.03037), (1.003e-07, 0.05579, 0.01423), (-0.05829, 0.101, 0.04928), (-0.101, 0.05829, 0.04928), (0.02541, 0.04402, 0.0), (0.03006, 0.05207, 0.01116), (0.04804, 0.08321, 0.02789), (0.06416, 0.1111, 0.07067), (0.07005, 0.1213, 0.111), (0.0716, 0.124, 0.1581), (0.06881, 0.1192, 0.1581), (0.06788, 0.1176, 0.111), (0.06199, 0.1074, 0.07191), (0.04587, 0.07945, 0.03037), (0.02789, 0.04831, 0.01423), (-0.1166, 1.345e-07, 0.04928), (-0.101, -0.05829, 0.04928), (0.04402, 0.02541, 0.0), (0.05207, 0.03006, 0.01116), (0.08321, 0.04804, 0.02789), (0.1111, 0.06416, 0.07067), (0.1213, 0.07005, 0.111), (0.124, 0.0716, 0.1581), (0.1192, 0.06881, 0.1581), (0.1176, 0.06788, 0.111), (0.1074, 0.06199, 0.07191), (0.07945, 0.04587, 0.03037), (0.04831, 0.02789, 0.01423), (-0.05829, -0.101, 0.04928), (-7.397e-08, -0.1166, 0.04928), (0.05083, -1.173e-07, 0.0), (0.06013, -1.326e-07, 0.01116), (0.09608, -2.21e-07, 0.02789), (0.1283, -2.89e-07, 0.07067), (0.1401, -3.604e-07, 0.111), (0.1432, -3.468e-07, 0.1581), (0.1376, -3.536e-07, 0.1581), (0.1358, -3.536e-07, 0.111), (0.124, -2.89e-07, 0.07191), (0.09174, -2.244e-07, 0.03037), (0.05579, -1.309e-07, 0.01423), (0.05829, -0.101, 0.04928), (0.101, -0.05829, 0.04928)], [], [(6, 7, 19, 18), (7, 8, 20, 19), (1, 2, 14, 13), (8, 9, 21, 20), (145, 3, 15, 144), (9, 10, 22, 21), (3, 4, 16, 15), (4, 5, 17, 16), (0, 1, 13, 12), (5, 6, 18, 17), (17, 18, 29, 28), (18, 19, 30, 29), (12, 13, 24, 23), (19, 20, 31, 30), (13, 14, 25, 24), (20, 21, 32, 31), (144, 15, 26, 132), (21, 22, 33, 32), (15, 16, 27, 26), (16, 17, 28, 27), (28, 29, 40, 39), (29, 30, 41, 40), (23, 24, 35, 34), (30, 31, 42, 41), (24, 25, 36, 35), (31, 32, 43, 42), (132, 26, 37, 131), (32, 33, 44, 43), (26, 27, 38, 37), (27, 28, 39, 38), (39, 40, 51, 50), (40, 41, 52, 51), (34, 35, 46, 45), (41, 42, 53, 52), (35, 36, 47, 46), (42, 43, 54, 53), (131, 37, 48, 119), (43, 44, 55, 54), (37, 38, 49, 48), (38, 39, 50, 49), (49, 50, 61, 60), (50, 51, 62, 61), (51, 52, 63, 62), (45, 46, 57, 56), (52, 53, 64, 63), (46, 47, 58, 57), (53, 54, 65, 64), (119, 48, 59, 118), (54, 55, 66, 65), (48, 49, 60, 59), (135, 67, 145, 2), (60, 61, 73, 72), (122, 80, 67, 135), (61, 62, 74, 73), (62, 63, 75, 74), (56, 57, 69, 68), (63, 64, 76, 75), (57, 58, 70, 69), (64, 65, 77, 76), (118, 59, 71, 106), (65, 66, 78, 77), (59, 60, 72, 71), (109, 92, 80, 122), (72, 73, 86, 85), (96, 93, 92, 109), (73, 74, 87, 86), (74, 75, 88, 87), (68, 69, 82, 81), (75, 76, 89, 88), (69, 70, 83, 82), (76, 77, 90, 89), (106, 71, 84, 105), (77, 78, 91, 90), (71, 72, 85, 84), (84, 85, 98, 97), (83, 105, 93, 96), (85, 86, 99, 98), (70, 106, 105, 83), (86, 87, 100, 99), (87, 88, 101, 100), (81, 82, 95, 94), (88, 89, 102, 101), (82, 83, 96, 95), (89, 90, 103, 102), (105, 84, 97, 93), (90, 91, 104, 103), (103, 104, 117, 116), (97, 98, 111, 110), (58, 118, 106, 70), (98, 99, 112, 111), (47, 119, 118, 58), (99, 100, 113, 112), (100, 101, 114, 113), (94, 95, 108, 107), (101, 102, 115, 114), (95, 96, 109, 108), (102, 103, 116, 115), (93, 97, 110, 92), (116, 117, 130, 129), (110, 111, 124, 123), (36, 131, 119, 47), (111, 112, 125, 124), (25, 132, 131, 36), (112, 113, 126, 125), (113, 114, 127, 126), (107, 108, 121, 120), (114, 115, 128, 127), (108, 109, 122, 121), (115, 116, 129, 128), (92, 110, 123, 80), (80, 123, 136, 67), (129, 130, 143, 142), (123, 124, 137, 136), (14, 144, 132, 25), (124, 125, 138, 137), (2, 145, 144, 14), (125, 126, 139, 138), (126, 127, 140, 139), (120, 121, 134, 133), (127, 128, 141, 140), (121, 122, 135, 134), (128, 129, 142, 141), (138, 139, 6, 5), (143, 11, 10), (139, 140, 7, 6), (133, 134, 1, 0), (140, 141, 8, 7), (134, 135, 2, 1), (141, 142, 9, 8), (67, 136, 3, 145), (142, 143, 10, 9), (136, 137, 4, 3), (137, 138, 5, 4), (133, 0, 79), (0, 12, 79), (10, 11, 22), (12, 23, 79), (22, 11, 33), (33, 11, 44), (23, 34, 79), (44, 11, 55), (34, 45, 79), (55, 11, 66), (45, 56, 79), (56, 68, 79), (66, 11, 78), (68, 81, 79), (78, 11, 91), (81, 94, 79), (91, 11, 104), (94, 107, 79), (104, 11, 117), (107, 120, 79), (117, 11, 130), (120, 133, 79), (130, 11, 143)])
me_bowl.polygons.foreach_set('use_smooth', [True] * 156)
me_bowl.polygons.foreach_set('material_index', [0, 0, 1, 0, 1, 0, 1, 1, 1, 1, 1, 0, 1, 0, 1, 0, 1, 0, 1, 1, 1, 0, 1, 0, 1, 0, 1, 0, 1, 1, 1, 0, 1, 0, 1, 0, 1, 0, 1, 1, 1, 1, 0, 1, 0, 1, 0, 1, 0, 1, 1, 1, 1, 1, 0, 1, 0, 1, 0, 1, 0, 1, 1, 1, 1, 1, 0, 1, 0, 1, 0, 1, 0, 1, 1, 1, 1, 1, 1, 0, 1, 0, 1, 0, 1, 0, 0, 1, 1, 1, 1, 1, 0, 1, 0, 1, 0, 1, 0, 1, 1, 1, 1, 1, 0, 1, 0, 1, 0, 1, 1, 0, 1, 1, 1, 1, 1, 0, 1, 0, 1, 0, 1, 0, 0, 1, 0, 1, 0, 1, 0, 1, 1, 1, 1, 0, 1, 0, 0, 1, 0, 1, 0, 1, 1, 0, 1, 0, 1, 0, 1, 0, 1, 0, 1, 0])
_k = {(6, 18): 0.60392, (1, 13): 1.0, (0, 12): 0.74902, (5, 17): 0.60392, (18, 29): 0.60392, (17, 28): 0.60392, (13, 24): 1.0, (12, 23): 0.74902, (29, 40): 0.60392, (28, 39): 0.60392, (24, 35): 1.0, (23, 34): 0.74902, (40, 51): 0.60392, (39, 50): 0.60392, (35, 46): 1.0, (34, 45): 0.74902, (50, 61): 0.60392, (51, 62): 0.60392, (46, 57): 1.0, (45, 56): 0.74902, (56, 68): 0.74902, (61, 73): 0.60392, (62, 74): 0.60392, (57, 69): 1.0, (68, 81): 0.74902, (73, 86): 0.60392, (74, 87): 0.60392, (69, 82): 1.0, (81, 94): 0.74902, (86, 99): 0.60392, (87, 100): 0.60392, (82, 95): 1.0, (94, 107): 0.74902, (99, 112): 0.60392, (100, 113): 0.60392, (95, 108): 1.0, (107, 120): 0.74902, (112, 125): 0.60392, (113, 126): 0.60392, (108, 121): 1.0, (120, 133): 0.74902, (125, 138): 0.60392, (126, 139): 0.60392, (121, 134): 1.0, (6, 139): 0.60392, (5, 138): 0.60392, (1, 134): 1.0, (0, 133): 0.74902}
me_bowl.attributes.new('crease_edge', 'FLOAT', 'EDGE').data.foreach_set('value', [_k.get((min(e.vertices), max(e.vertices)), 0.0) for e in me_bowl.edges])
_uv = me_bowl.uv_layers.new(name='UVMap')
_uv.uv.foreach_set('vector', [0.03491, 0.7949, 0.1035, 0.7954, 0.1038, 0.8987, 0.03523, 0.8996, 0.1035, 0.7954, 0.1587, 0.7997, 0.159, 0.8941, 0.1038, 0.8987, 0.6284, 0.1426, 0.6794, 0.129, 0.6794, 0.2021, 0.6284, 0.1884, 0.1587, 0.7997, 0.2145, 0.8118, 0.2147, 0.8816, 0.159, 0.8941, 0.5671, 0.7842, 0.5358, 0.7888, 0.5355, 0.6912, 0.5669, 0.6955, 0.6671, 0.4962, 0.6161, 0.4825, 0.6161, 0.4401, 0.6671, 0.4264, 0.5358, 0.7888, 0.4766, 0.7935, 0.4763, 0.6869, 0.5355, 0.6912, 0.4766, 0.7935, 0.4074, 0.7948, 0.407, 0.6859, 0.4763, 0.6869, 0.02891, 0.7861, 0.01255, 0.7896, 0.01241, 0.7439, 0.02879, 0.7474, 0.4066, 0.2578, 0.3987, 0.2557, 0.3987, 0.151, 0.4066, 0.1488, 0.4066, 0.1488, 0.3987, 0.151, 0.3463, 0.06027, 0.3521, 0.05448, 0.03523, 0.8996, 0.1038, 0.8987, 0.09847, 0.9882, 0.02985, 0.9903, 0.02879, 0.7474, 0.01241, 0.7439, 0.01224, 0.7043, 0.02864, 0.7139, 0.1038, 0.8987, 0.159, 0.8941, 0.1542, 0.9758, 0.09847, 0.9882, 0.6284, 0.1884, 0.6794, 0.2021, 0.6429, 0.2654, 0.6055, 0.228, 0.159, 0.8941, 0.2147, 0.8816, 0.2111, 0.9421, 0.1542, 0.9758, 0.5669, 0.6955, 0.5355, 0.6912, 0.5351, 0.6066, 0.5665, 0.6187, 0.6671, 0.4264, 0.6161, 0.4401, 0.5949, 0.4033, 0.6322, 0.3659, 0.5355, 0.6912, 0.4763, 0.6869, 0.4759, 0.5946, 0.5351, 0.6066, 0.4763, 0.6869, 0.407, 0.6859, 0.4066, 0.5915, 0.4759, 0.5946, 0.3521, 0.05448, 0.3463, 0.06027, 0.2557, 0.007921, 0.2578, 0.0, 0.8548, 0.9147, 0.7855, 0.9126, 0.7859, 0.8232, 0.8552, 0.8241, 0.6671, 0.7068, 0.6508, 0.7165, 0.6507, 0.6769, 0.6671, 0.6733, 0.7855, 0.9126, 0.7281, 0.9002, 0.7285, 0.8185, 0.7859, 0.8232, 0.6055, 0.228, 0.6429, 0.2654, 0.5796, 0.3019, 0.5659, 0.2509, 0.7281, 0.9002, 0.6671, 0.8665, 0.6674, 0.806, 0.7285, 0.8185, 0.2467, 0.4338, 0.2781, 0.4217, 0.2778, 0.5062, 0.2463, 0.5106, 0.6322, 0.3659, 0.5949, 0.4033, 0.5581, 0.3821, 0.5718, 0.331, 0.2781, 0.4217, 0.3374, 0.4096, 0.337, 0.5019, 0.2778, 0.5062, 0.3374, 0.4096, 0.4066, 0.4066, 0.4062, 0.501, 0.337, 0.5019, 0.2578, 0.0, 0.2557, 0.007921, 0.151, 0.007921, 0.1488, 1.314e-07, 0.8552, 0.8241, 0.7859, 0.8232, 0.7862, 0.7199, 0.8555, 0.7194, 0.6671, 0.6733, 0.6507, 0.6769, 0.6506, 0.6312, 0.6669, 0.6347, 0.7859, 0.8232, 0.7285, 0.8185, 0.7288, 0.7242, 0.7862, 0.7199, 0.5659, 0.2509, 0.5796, 0.3019, 0.5065, 0.3019, 0.5202, 0.2509, 0.7285, 0.8185, 0.6674, 0.806, 0.6676, 0.7362, 0.7288, 0.7242, 0.2463, 0.5106, 0.2778, 0.5062, 0.2775, 0.6039, 0.2461, 0.5993, 0.5718, 0.331, 0.5581, 0.3821, 0.5156, 0.3821, 0.502, 0.331, 0.2778, 0.5062, 0.337, 0.5019, 0.3366, 0.6085, 0.2775, 0.6039, 0.337, 0.5019, 0.4062, 0.501, 0.4059, 0.6099, 0.3366, 0.6085, 0.3366, 0.6085, 0.4059, 0.6099, 0.4057, 0.7043, 0.3365, 0.7008, 0.1488, 1.314e-07, 0.151, 0.007921, 0.06027, 0.06027, 0.05448, 0.05448, 0.8555, 0.7194, 0.7862, 0.7199, 0.7864, 0.6304, 0.8557, 0.6287, 0.6669, 0.6347, 0.6506, 0.6312, 0.6504, 0.5915, 0.6668, 0.6012, 0.7862, 0.7199, 0.7288, 0.7242, 0.7289, 0.6425, 0.7864, 0.6304, 0.5202, 0.2509, 0.5065, 0.3019, 0.4432, 0.2654, 0.4805, 0.228, 0.7288, 0.7242, 0.6676, 0.7362, 0.6677, 0.6758, 0.7289, 0.6425, 0.2461, 0.5993, 0.2775, 0.6039, 0.2773, 0.6884, 0.2459, 0.6761, 0.502, 0.331, 0.5156, 0.3821, 0.4789, 0.4033, 0.4415, 0.3659, 0.2775, 0.6039, 0.3366, 0.6085, 0.3365, 0.7008, 0.2773, 0.6884, 0.6429, 0.06565, 0.6642, 0.04435, 0.7085, 0.1212, 0.6794, 0.129, 0.07569, 0.7008, 0.006514, 0.7043, 0.0003342, 0.6099, 0.06965, 0.6085, 0.5796, 0.0291, 0.5874, 1.752e-07, 0.6642, 0.04435, 0.6429, 0.06565, 0.05448, 0.05448, 0.06027, 0.06027, 0.007921, 0.151, 0.0, 0.1488, 0.2147, 0.7043, 0.284, 0.706, 0.2841, 0.7954, 0.2149, 0.7949, 0.6185, 0.7068, 0.6012, 0.7165, 0.5986, 0.6769, 0.6164, 0.6733, 0.284, 0.706, 0.3415, 0.7181, 0.3416, 0.7997, 0.2841, 0.7954, 0.4805, 0.228, 0.4432, 0.2654, 0.4066, 0.2021, 0.4577, 0.1884, 0.3415, 0.7181, 0.4027, 0.7514, 0.4028, 0.8118, 0.3416, 0.7997, 0.1684, 0.6761, 0.1359, 0.6884, 0.1303, 0.6039, 0.1634, 0.5993, 0.4415, 0.3659, 0.4789, 0.4033, 0.4577, 0.4401, 0.4066, 0.4264, 0.1359, 0.6884, 0.07569, 0.7008, 0.06965, 0.6085, 0.1303, 0.6039, 0.859, 0.5158, 0.8277, 0.5237, 0.8274, 0.435, 0.8588, 0.4427, 0.06965, 0.6085, 0.0003342, 0.6099, 0.0, 0.501, 0.06932, 0.5019, 0.4432, 0.06565, 0.4219, 0.04435, 0.4987, 0.0, 0.5065, 0.0291, 0.0, 0.1488, 0.007921, 0.151, 0.007921, 0.2557, 1.533e-07, 0.2578, 0.2149, 0.7949, 0.2841, 0.7954, 0.2845, 0.8987, 0.2152, 0.8997, 0.6164, 0.6733, 0.5986, 0.6769, 0.5985, 0.6312, 0.6162, 0.6347, 0.2841, 0.7954, 0.3416, 0.7997, 0.3419, 0.8941, 0.2845, 0.8987, 0.4577, 0.1884, 0.4066, 0.2021, 0.4066, 0.129, 0.4577, 0.1426, 0.3416, 0.7997, 0.4028, 0.8118, 0.403, 0.8816, 0.3419, 0.8941, 0.1634, 0.5993, 0.1303, 0.6039, 0.13, 0.5062, 0.1631, 0.5106, 0.4066, 0.4264, 0.4577, 0.4401, 0.4577, 0.4825, 0.4066, 0.4962, 0.1303, 0.6039, 0.06965, 0.6085, 0.06932, 0.5019, 0.13, 0.5062, 0.13, 0.5062, 0.06932, 0.5019, 0.0748, 0.4096, 0.135, 0.4217, 0.1975, 0.5183, 0.1631, 0.5106, 0.1676, 0.4338, 0.2013, 0.455, 0.06932, 0.5019, 0.0, 0.501, 0.0056, 0.4066, 0.0748, 0.4096, 0.1977, 0.5914, 0.1634, 0.5993, 0.1631, 0.5106, 0.1975, 0.5183, 1.533e-07, 0.2578, 0.007921, 0.2557, 0.06027, 0.3463, 0.05448, 0.3521, 0.2152, 0.8997, 0.2845, 0.8987, 0.2849, 0.9882, 0.2156, 0.9903, 0.6162, 0.6347, 0.5985, 0.6312, 0.6008, 0.5915, 0.6182, 0.6012, 0.2845, 0.8987, 0.3419, 0.8941, 0.3422, 0.9758, 0.2849, 0.9882, 0.4577, 0.1426, 0.4066, 0.129, 0.4432, 0.06565, 0.4805, 0.103, 0.3419, 0.8941, 0.403, 0.8816, 0.4033, 0.9421, 0.3422, 0.9758, 0.1631, 0.5106, 0.13, 0.5062, 0.135, 0.4217, 0.1676, 0.4338, 0.4066, 0.4962, 0.4577, 0.4825, 0.4789, 0.5193, 0.4415, 0.5566, 0.4415, 0.5566, 0.4789, 0.5193, 0.5156, 0.5405, 0.502, 0.5915, 0.7964, 0.6128, 0.7373, 0.6253, 0.7371, 0.5329, 0.7963, 0.5283, 0.2019, 0.6547, 0.1684, 0.6761, 0.1634, 0.5993, 0.1977, 0.5914, 0.7373, 0.6253, 0.668, 0.6287, 0.6679, 0.5343, 0.7371, 0.5329, 0.5065, 0.3019, 0.4987, 0.331, 0.4219, 0.2867, 0.4432, 0.2654, 0.05448, 0.3521, 0.06027, 0.3463, 0.151, 0.3987, 0.1488, 0.4066, 0.8962, 0.331, 0.827, 0.3289, 0.8274, 0.2394, 0.8966, 0.2404, 0.6353, 0.7068, 0.6189, 0.7165, 0.6189, 0.6769, 0.6352, 0.6733, 0.827, 0.3289, 0.7696, 0.3165, 0.7699, 0.2348, 0.8274, 0.2394, 0.4805, 0.103, 0.4432, 0.06565, 0.5065, 0.0291, 0.5202, 0.08014, 0.7696, 0.3165, 0.7085, 0.2828, 0.7088, 0.2223, 0.7699, 0.2348, 0.8278, 0.6005, 0.7964, 0.6128, 0.7963, 0.5283, 0.8277, 0.5237, 0.502, 0.5915, 0.5156, 0.5405, 0.5581, 0.5405, 0.5718, 0.5915, 0.7963, 0.5283, 0.7371, 0.5329, 0.7368, 0.4264, 0.796, 0.4306, 0.215, 0.5183, 0.2463, 0.5106, 0.2461, 0.5993, 0.2147, 0.5914, 0.7371, 0.5329, 0.6679, 0.5343, 0.6675, 0.4254, 0.7368, 0.4264, 0.6429, 0.2654, 0.6642, 0.2867, 0.5874, 0.331, 0.5796, 0.3019, 0.1488, 0.4066, 0.151, 0.3987, 0.2557, 0.3987, 0.2578, 0.4066, 0.8966, 0.2404, 0.8274, 0.2394, 0.8277, 0.1361, 0.8969, 0.1356, 0.6352, 0.6733, 0.6189, 0.6769, 0.6187, 0.6312, 0.6351, 0.6347, 0.8274, 0.2394, 0.7699, 0.2348, 0.7702, 0.1404, 0.8277, 0.1361, 0.5202, 0.08014, 0.5065, 0.0291, 0.5796, 0.0291, 0.5659, 0.08014, 0.7699, 0.2348, 0.7088, 0.2223, 0.709, 0.1525, 0.7702, 0.1404, 0.8277, 0.5237, 0.7963, 0.5283, 0.796, 0.4306, 0.8274, 0.435, 0.8274, 0.435, 0.796, 0.4306, 0.7956, 0.3461, 0.8271, 0.3582, 0.5718, 0.5915, 0.5581, 0.5405, 0.5949, 0.5193, 0.6322, 0.5566, 0.796, 0.4306, 0.7368, 0.4264, 0.7364, 0.334, 0.7956, 0.3461, 0.6794, 0.2021, 0.7085, 0.2099, 0.6642, 0.2867, 0.6429, 0.2654, 0.7368, 0.4264, 0.6675, 0.4254, 0.6671, 0.331, 0.7364, 0.334, 0.5985, 0.7763, 0.5671, 0.7842, 0.5669, 0.6955, 0.5983, 0.7032, 0.2578, 0.4066, 0.2557, 0.3987, 0.3463, 0.3463, 0.3521, 0.3521, 0.8969, 0.1356, 0.8277, 0.1361, 0.8278, 0.04669, 0.8971, 0.04497, 0.6351, 0.6347, 0.6187, 0.6312, 0.6185, 0.5915, 0.635, 0.6012, 0.8277, 0.1361, 0.7702, 0.1404, 0.7704, 0.05875, 0.8278, 0.04669, 0.5659, 0.08014, 0.5796, 0.0291, 0.6429, 0.06565, 0.6055, 0.103, 0.7702, 0.1404, 0.709, 0.1525, 0.7091, 0.09207, 0.7704, 0.05875, 0.3521, 0.3521, 0.3463, 0.3463, 0.3987, 0.2557, 0.4066, 0.2578, 0.5949, 0.5193, 0.5369, 0.4613, 0.6161, 0.4825, 0.02897, 0.7043, 0.09761, 0.706, 0.1035, 0.7954, 0.03491, 0.7949, 0.02897, 0.8195, 0.01262, 0.8293, 0.01255, 0.7896, 0.02891, 0.7861, 0.09761, 0.706, 0.1534, 0.7181, 0.1587, 0.7997, 0.1035, 0.7954, 0.6055, 0.103, 0.6429, 0.06565, 0.6794, 0.129, 0.6284, 0.1426, 0.1534, 0.7181, 0.2106, 0.7514, 0.2145, 0.8118, 0.1587, 0.7997, 0.5673, 0.861, 0.5359, 0.8733, 0.5358, 0.7888, 0.5671, 0.7842, 0.6322, 0.5566, 0.5949, 0.5193, 0.6161, 0.4825, 0.6671, 0.4962, 0.5359, 0.8733, 0.4768, 0.8858, 0.4766, 0.7935, 0.5358, 0.7888, 0.4768, 0.8858, 0.4075, 0.8892, 0.4074, 0.7948, 0.4766, 0.7935, 0.9807, 0.648, 1.0, 0.6815, 0.9278, 0.7009, 1.0, 0.6815, 1.0, 0.7202, 0.9278, 0.7009, 0.6161, 0.4825, 0.5369, 0.4613, 0.6161, 0.4401, 1.0, 0.7202, 0.9807, 0.7537, 0.9278, 0.7009, 0.6161, 0.4401, 0.5369, 0.4613, 0.5949, 0.4033, 0.5949, 0.4033, 0.5369, 0.4613, 0.5581, 0.3821, 0.9807, 0.7537, 0.9472, 0.773, 0.9278, 0.7009, 0.5581, 0.3821, 0.5369, 0.4613, 0.5156, 0.3821, 0.9472, 0.773, 0.9085, 0.773, 0.9278, 0.7009, 0.5156, 0.3821, 0.5369, 0.4613, 0.4789, 0.4033, 0.9085, 0.773, 0.875, 0.7537, 0.9278, 0.7009, 0.875, 0.7537, 0.8557, 0.7202, 0.9278, 0.7009, 0.4789, 0.4033, 0.5369, 0.4613, 0.4577, 0.4401, 0.8557, 0.7202, 0.8557, 0.6815, 0.9278, 0.7009, 0.4577, 0.4401, 0.5369, 0.4613, 0.4577, 0.4825, 0.8557, 0.6815, 0.875, 0.648, 0.9278, 0.7009, 0.4577, 0.4825, 0.5369, 0.4613, 0.4789, 0.5193, 0.875, 0.648, 0.9085, 0.6287, 0.9278, 0.7009, 0.4789, 0.5193, 0.5369, 0.4613, 0.5156, 0.5405, 0.9085, 0.6287, 0.9472, 0.6287, 0.9278, 0.7009, 0.5156, 0.5405, 0.5369, 0.4613, 0.5581, 0.5405, 0.9472, 0.6287, 0.9807, 0.648, 0.9278, 0.7009, 0.5581, 0.5405, 0.5369, 0.4613, 0.5949, 0.5193])
me_bowl.materials.append(mat_hammeredbronze)
me_bowl.materials.append(mat_hammeredblackbronze)
me_bowl.use_remesh_preserve_volume = False
me_bowl.use_remesh_preserve_attributes = False
me_bowl.use_mirror_vertex_groups = False
me_bowl.update()

# ---- objects
ob_dish = bpy.data.objects.new('Dish', me_dish)
ob_vase = bpy.data.objects.new('Vase', me_vase)
ob_bowl = bpy.data.objects.new('Bowl', me_bowl)

# ---- transforms, parenting, visibility, modifiers, constraints
ob_dish.location = (0.0, 0.0, 0.0)
ob_dish.lineart.crease_threshold = 0.0
_vg = ob_dish.vertex_groups.new(name='Interior')
_vg = ob_dish.vertex_groups.new(name='Exterior')
_m = ob_dish.modifiers.new('Subsurf', 'SUBSURF')
_m.uv_smooth = 'PRESERVE_CORNERS'
_m.quality = 2
_m.levels = 2
_m.show_only_control_edges = False
ob_vase.location = (-0.4265, 0.0, 0.0)
ob_vase.lock_rotations_4d = False
ob_vase.empty_display_type = 'ARROWS'
ob_vase.lineart.crease_threshold = 0.0
_vg = ob_vase.vertex_groups.new(name='Exterior')
_vg = ob_vase.vertex_groups.new(name='Interior')
_m = ob_vase.modifiers.new('Subsurf', 'SUBSURF')
_m.uv_smooth = 'PRESERVE_CORNERS'
_m.quality = 1
_m.render_levels = 1
_m.show_only_control_edges = False
ob_bowl.location = (-0.3412, -0.2847, 0.0)
ob_bowl.lineart.crease_threshold = 0.0
_vg = ob_bowl.vertex_groups.new(name='Exterior')
_vg = ob_bowl.vertex_groups.new(name='Interior')
_m = ob_bowl.modifiers.new('Subsurf', 'SUBSURF')
_m.uv_smooth = 'PRESERVE_CORNERS'
_m.quality = 2
_m.levels = 2
_m.show_only_control_edges = False

# ---- collection membership
col_collection_1.objects.link(ob_dish)
col_collection_1.objects.link(ob_vase)
col_collection_1.objects.link(ob_bowl)

# ---- scene / render settings (as saved in the file)
scene.frame_start = 1; scene.frame_end = 250; scene.frame_set(1)
scene.render.engine = 'CYCLES'
scene.render.image_settings.color_mode = 'RGB'
scene.render.image_settings.compression = 90
scene.render.resolution_percentage = 50
scene.render.dither_intensity = 0.0
scene.render.bake_margin = 2
scene.cycles.use_denoising = False
scene.cycles.samples = 10
scene.cycles.sampling_pattern = 'TABULATED_SOBOL'
scene.cycles.light_sampling_threshold = 0.0
scene.cycles.use_adaptive_sampling = False
scene.cycles.use_light_tree = False
scene.cycles.blur_glossy = 0.0
scene.cycles.volume_bounces = 1
scene.cycles.pixel_filter_type = 'GAUSSIAN'
scene.cycles.sample_clamp_indirect = 0.0
scene.view_settings.view_transform = 'Standard'
bpy.context.view_layer.update()

# ---- added for rendering (the .blend has no active camera and no usable light): camera, sun
cam_auto = bpy.data.cameras.new('AutoCamera')
cam_auto.lens = 50.0
cam_auto.sensor_width = 36.0
cam_auto.clip_end = 1000.0
ob_auto_camera = bpy.data.objects.new('AutoCamera', cam_auto)
scene.collection.objects.link(ob_auto_camera)
ob_auto_camera.location = (0.796939, -1.21398, 0.778961)
ob_auto_camera.rotation_euler = (1.09748, -7.21219e-08, 0.694738)
scene.camera = ob_auto_camera
light_auto_sun = bpy.data.lights.new('AutoSun', 'SUN')
light_auto_sun.energy = 3.0
light_auto_sun.angle = 0.0523599
ob_auto_sun = bpy.data.objects.new('AutoSun', light_auto_sun)
scene.collection.objects.link(ob_auto_sun)
ob_auto_sun.rotation_euler = (0.872665, 0.174533, 0.523599)
bpy.context.view_layer.update()
